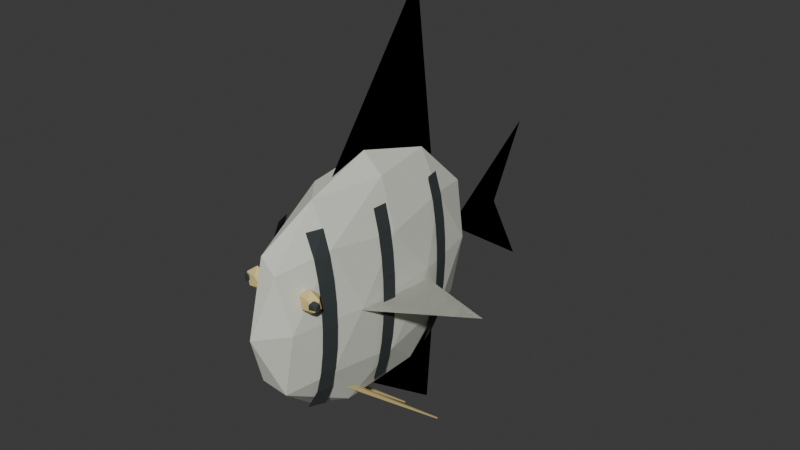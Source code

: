# Source: Angelfish.blend  (saved by Blender 5.2.44; exported with 4.5.12 LTS)
import bpy
from mathutils import Matrix  # noqa: F401  (used for matrix-valued properties, if any)

bpy.ops.wm.read_factory_settings(use_empty=True)
scene = bpy.context.scene
scene.name = 'Scene'

# ---- collections
col_collection = bpy.data.collections.new('Collection'); scene.collection.children.link(col_collection)

# ---- materials (node trees are filled in below, after node groups)
mat_standardfishink = bpy.data.materials.new('StandardFishInk')
mat_standardfishink.diffuse_color = (0.035, 0.044, 0.046, 1.0)
mat_angelfishgold = bpy.data.materials.new('AngelfishGold')
mat_angelfishgold.diffuse_color = (0.79, 0.62, 0.26, 1.0)
mat_angelfishsilver = bpy.data.materials.new('AngelfishSilver')
mat_angelfishsilver.diffuse_color = (0.7, 0.72, 0.63, 1.0)

# ---- material node trees
mat_standardfishink.use_nodes = True; mat_standardfishink.node_tree.nodes.clear()
_N = mat_standardfishink.node_tree.nodes; _L = mat_standardfishink.node_tree.links
n0 = _N.new('ShaderNodeBsdfPrincipled'); n0.name = '原理化 BSDF'; n0.location = (-200, 100)
n0.inputs[0].default_value = (0.035, 0.044, 0.046, 1.0)
n0.inputs[2].default_value = 0.78
n0.inputs[10].default_value = 0.005
n1 = _N.new('ShaderNodeOutputMaterial'); n1.name = '材质输出'; n1.location = (200, 100)
_L.new(n0.outputs[0], n1.inputs[0])
n1.is_active_output = True
mat_angelfishgold.use_nodes = True; mat_angelfishgold.node_tree.nodes.clear()
_N = mat_angelfishgold.node_tree.nodes; _L = mat_angelfishgold.node_tree.links
n0 = _N.new('ShaderNodeBsdfPrincipled'); n0.name = '原理化 BSDF'; n0.location = (-200, 100)
n0.inputs[0].default_value = (0.79, 0.62, 0.26, 1.0)
n0.inputs[2].default_value = 0.78
n0.inputs[10].default_value = 0.005
n1 = _N.new('ShaderNodeOutputMaterial'); n1.name = '材质输出'; n1.location = (200, 100)
_L.new(n0.outputs[0], n1.inputs[0])
n1.is_active_output = True
mat_angelfishsilver.use_nodes = True; mat_angelfishsilver.node_tree.nodes.clear()
_N = mat_angelfishsilver.node_tree.nodes; _L = mat_angelfishsilver.node_tree.links
n0 = _N.new('ShaderNodeBsdfPrincipled'); n0.name = '原理化 BSDF'; n0.location = (-200, 100)
n0.inputs[0].default_value = (0.7, 0.72, 0.63, 1.0)
n0.inputs[2].default_value = 0.78
n0.inputs[10].default_value = 0.005
n1 = _N.new('ShaderNodeOutputMaterial'); n1.name = '材质输出'; n1.location = (200, 100)
_L.new(n0.outputs[0], n1.inputs[0])
n1.is_active_output = True

# ---- world
world_world = bpy.data.worlds.new('World'); scene.world = world_world
world_world.use_nodes = True; world_world.node_tree.nodes.clear()
_N = world_world.node_tree.nodes; _L = world_world.node_tree.links
n0 = _N.new('ShaderNodeOutputWorld'); n0.name = 'World Output'; n0.location = (200, 100)
n1 = _N.new('ShaderNodeBackground'); n1.name = 'Background'; n1.location = (-200, 100)
n1.inputs[0].default_value = (0.05088, 0.05088, 0.05088, 1.0)
_L.new(n1.outputs[0], n0.inputs[0])
n0.is_active_output = True
world_world.color = (0.05088, 0.05088, 0.05088)
world_world.sun_shadow_jitter_overblur = 0.0

# ---- meshes
me_stripe_1_0 = bpy.data.meshes.new('Stripe-1_0')
me_stripe_1_0.from_pydata([(-0.01824, -0.175, 0.22), (-0.03286, -0.145, 0.22), (-0.04194, -0.175, 0.263), (-0.04979, -0.145, 0.263), (-0.05264, -0.175, 0.306), (-0.05904, -0.145, 0.306), (-0.05834, -0.175, 0.349), (-0.06415, -0.145, 0.349), (-0.06049, -0.175, 0.392), (-0.06611, -0.145, 0.392), (-0.05952, -0.175, 0.435), (-0.06522, -0.145, 0.435), (-0.05523, -0.175, 0.478), (-0.06135, -0.145, 0.478), (-0.0467, -0.175, 0.521), (-0.05383, -0.145, 0.521), (-0.0303, -0.175, 0.564), (-0.0406, -0.145, 0.564)], [], [(0, 1, 3, 2), (2, 3, 5, 4), (4, 5, 7, 6), (6, 7, 9, 8), (8, 9, 11, 10), (10, 11, 13, 12), (12, 13, 15, 14), (14, 15, 17, 16), (2, 3, 1, 0), (4, 5, 3, 2), (6, 7, 5, 4), (8, 9, 7, 6), (10, 11, 9, 8), (12, 13, 11, 10), (14, 15, 13, 12), (16, 17, 15, 14)])
me_stripe_1_0.materials.append(mat_standardfishink)
me_stripe_1_0.update()
me_stripe_1_1 = bpy.data.meshes.new('Stripe-1_1')
me_stripe_1_1.from_pydata([(-0.05044, -0.04, 0.22), (-0.05154, -0.01, 0.22), (-0.06264, -0.04, 0.263), (-0.06352, -0.01, 0.263), (-0.07017, -0.04, 0.306), (-0.07096, -0.01, 0.306), (-0.0745, -0.04, 0.349), (-0.07524, -0.01, 0.349), (-0.07619, -0.04, 0.392), (-0.07691, -0.01, 0.392), (-0.07542, -0.04, 0.435), (-0.07615, -0.01, 0.435), (-0.07211, -0.04, 0.478), (-0.07288, -0.01, 0.478), (-0.06588, -0.04, 0.521), (-0.06672, -0.01, 0.521), (-0.0557, -0.04, 0.564), (-0.05669, -0.01, 0.564)], [], [(0, 1, 3, 2), (2, 3, 5, 4), (4, 5, 7, 6), (6, 7, 9, 8), (8, 9, 11, 10), (10, 11, 13, 12), (12, 13, 15, 14), (14, 15, 17, 16), (2, 3, 1, 0), (4, 5, 3, 2), (6, 7, 5, 4), (8, 9, 7, 6), (10, 11, 9, 8), (12, 13, 11, 10), (14, 15, 13, 12), (16, 17, 15, 14)])
me_stripe_1_1.materials.append(mat_standardfishink)
me_stripe_1_1.update()
me_stripe_1_2 = bpy.data.meshes.new('Stripe-1_2')
me_stripe_1_2.from_pydata([(-0.04089, 0.115, 0.22), (-0.03286, 0.145, 0.22), (-0.05532, 0.115, 0.263), (-0.04979, 0.145, 0.263), (-0.06375, 0.115, 0.306), (-0.05904, 0.145, 0.306), (-0.0685, 0.115, 0.349), (-0.06415, 0.145, 0.349), (-0.07034, 0.115, 0.392), (-0.06611, 0.145, 0.392), (-0.0695, 0.115, 0.435), (-0.06522, 0.145, 0.435), (-0.06589, 0.115, 0.478), (-0.06135, 0.145, 0.478), (-0.05898, 0.115, 0.521), (-0.05383, 0.145, 0.521), (-0.04727, 0.115, 0.564), (-0.0406, 0.145, 0.564)], [], [(0, 1, 3, 2), (2, 3, 5, 4), (4, 5, 7, 6), (6, 7, 9, 8), (8, 9, 11, 10), (10, 11, 13, 12), (12, 13, 15, 14), (14, 15, 17, 16), (2, 3, 1, 0), (4, 5, 3, 2), (6, 7, 5, 4), (8, 9, 7, 6), (10, 11, 9, 8), (12, 13, 11, 10), (14, 15, 13, 12), (16, 17, 15, 14)])
me_stripe_1_2.materials.append(mat_standardfishink)
me_stripe_1_2.update()
me_ventralthread_1 = bpy.data.meshes.new('VentralThread-1')
me_ventralthread_1.from_pydata([(-0.042, -0.1402, 0.27), (-0.03726, -0.1357, 0.2751), (-0.0294, -0.1372, 0.2731), (-0.02928, -0.1425, 0.2669), (-0.03706, -0.1444, 0.2649), (-0.044, 0.16, 0.015), (-0.04265, 0.1612, 0.01645), (-0.0404, 0.1608, 0.0159), (-0.04036, 0.1593, 0.0141), (-0.04259, 0.1588, 0.01355)], [], [(4, 3, 2, 1, 0), (5, 6, 7, 8, 9), (0, 1, 6, 5), (1, 2, 7, 6), (2, 3, 8, 7), (3, 4, 9, 8), (4, 0, 5, 9)])
me_ventralthread_1.materials.append(mat_angelfishgold)
me_ventralthread_1.update()
me_pectoral_1 = bpy.data.meshes.new('Pectoral-1')
me_pectoral_1.from_pydata([(-0.065, -0.1, 0.4), (-0.2, 0.08, 0.35), (-0.065, 0.09, 0.38)], [], [(0, 1, 2), (2, 1, 0)])
me_pectoral_1.materials.append(mat_angelfishsilver)
me_pectoral_1.update()
me_stripe1_0 = bpy.data.meshes.new('Stripe1_0')
me_stripe1_0.from_pydata([(0.01824, -0.175, 0.22), (0.03286, -0.145, 0.22), (0.04194, -0.175, 0.263), (0.04979, -0.145, 0.263), (0.05264, -0.175, 0.306), (0.05904, -0.145, 0.306), (0.05834, -0.175, 0.349), (0.06415, -0.145, 0.349), (0.06049, -0.175, 0.392), (0.06611, -0.145, 0.392), (0.05952, -0.175, 0.435), (0.06522, -0.145, 0.435), (0.05523, -0.175, 0.478), (0.06135, -0.145, 0.478), (0.0467, -0.175, 0.521), (0.05383, -0.145, 0.521), (0.0303, -0.175, 0.564), (0.0406, -0.145, 0.564)], [], [(0, 1, 3, 2), (2, 3, 5, 4), (4, 5, 7, 6), (6, 7, 9, 8), (8, 9, 11, 10), (10, 11, 13, 12), (12, 13, 15, 14), (14, 15, 17, 16), (2, 3, 1, 0), (4, 5, 3, 2), (6, 7, 5, 4), (8, 9, 7, 6), (10, 11, 9, 8), (12, 13, 11, 10), (14, 15, 13, 12), (16, 17, 15, 14)])
me_stripe1_0.materials.append(mat_standardfishink)
me_stripe1_0.update()
me_stripe1_1 = bpy.data.meshes.new('Stripe1_1')
me_stripe1_1.from_pydata([(0.05044, -0.04, 0.22), (0.05154, -0.01, 0.22), (0.06264, -0.04, 0.263), (0.06352, -0.01, 0.263), (0.07017, -0.04, 0.306), (0.07096, -0.01, 0.306), (0.0745, -0.04, 0.349), (0.07524, -0.01, 0.349), (0.07619, -0.04, 0.392), (0.07691, -0.01, 0.392), (0.07542, -0.04, 0.435), (0.07615, -0.01, 0.435), (0.07211, -0.04, 0.478), (0.07288, -0.01, 0.478), (0.06588, -0.04, 0.521), (0.06672, -0.01, 0.521), (0.0557, -0.04, 0.564), (0.05669, -0.01, 0.564)], [], [(0, 1, 3, 2), (2, 3, 5, 4), (4, 5, 7, 6), (6, 7, 9, 8), (8, 9, 11, 10), (10, 11, 13, 12), (12, 13, 15, 14), (14, 15, 17, 16), (2, 3, 1, 0), (4, 5, 3, 2), (6, 7, 5, 4), (8, 9, 7, 6), (10, 11, 9, 8), (12, 13, 11, 10), (14, 15, 13, 12), (16, 17, 15, 14)])
me_stripe1_1.materials.append(mat_standardfishink)
me_stripe1_1.update()
me_stripe1_2 = bpy.data.meshes.new('Stripe1_2')
me_stripe1_2.from_pydata([(0.04089, 0.115, 0.22), (0.03286, 0.145, 0.22), (0.05532, 0.115, 0.263), (0.04979, 0.145, 0.263), (0.06375, 0.115, 0.306), (0.05904, 0.145, 0.306), (0.0685, 0.115, 0.349), (0.06415, 0.145, 0.349), (0.07034, 0.115, 0.392), (0.06611, 0.145, 0.392), (0.0695, 0.115, 0.435), (0.06522, 0.145, 0.435), (0.06589, 0.115, 0.478), (0.06135, 0.145, 0.478), (0.05898, 0.115, 0.521), (0.05383, 0.145, 0.521), (0.04727, 0.115, 0.564), (0.0406, 0.145, 0.564)], [], [(0, 1, 3, 2), (2, 3, 5, 4), (4, 5, 7, 6), (6, 7, 9, 8), (8, 9, 11, 10), (10, 11, 13, 12), (12, 13, 15, 14), (14, 15, 17, 16), (2, 3, 1, 0), (4, 5, 3, 2), (6, 7, 5, 4), (8, 9, 7, 6), (10, 11, 9, 8), (12, 13, 11, 10), (14, 15, 13, 12), (16, 17, 15, 14)])
me_stripe1_2.materials.append(mat_standardfishink)
me_stripe1_2.update()
me_ventralthread1 = bpy.data.meshes.new('VentralThread1')
me_ventralthread1.from_pydata([(0.028, -0.1398, 0.27), (0.03294, -0.1356, 0.2751), (0.04072, -0.1375, 0.2731), (0.0406, -0.1428, 0.2669), (0.03274, -0.1443, 0.2649), (0.04, 0.16, 0.015), (0.04141, 0.1612, 0.01645), (0.04364, 0.1607, 0.0159), (0.0436, 0.1592, 0.0141), (0.04135, 0.1588, 0.01355)], [], [(4, 3, 2, 1, 0), (5, 6, 7, 8, 9), (0, 1, 6, 5), (1, 2, 7, 6), (2, 3, 8, 7), (3, 4, 9, 8), (4, 0, 5, 9)])
me_ventralthread1.materials.append(mat_angelfishgold)
me_ventralthread1.update()
me_pectoral1 = bpy.data.meshes.new('Pectoral1')
me_pectoral1.from_pydata([(0.065, -0.1, 0.4), (0.2, 0.08, 0.35), (0.065, 0.09, 0.38)], [], [(0, 1, 2), (2, 1, 0)])
me_pectoral1.materials.append(mat_angelfishsilver)
me_pectoral1.update()
me_talldorsal = bpy.data.meshes.new('TallDorsal')
me_talldorsal.from_pydata([(0.0, -0.13, 0.55), (0.0, 0.14, 0.91), (0.0, 0.19, 0.52)], [], [(0, 1, 2), (2, 1, 0)])
me_talldorsal.materials.append(mat_angelfishgold)
me_talldorsal.update()
me_tallanal = bpy.data.meshes.new('TallAnal')
me_tallanal.from_pydata([(0.0, -0.08, 0.23), (0.0, 0.18, 0.04), (0.0, 0.2, 0.29)], [], [(0, 1, 2), (2, 1, 0)])
me_tallanal.materials.append(mat_angelfishgold)
me_tallanal.update()
me_tailfin = bpy.data.meshes.new('TailFin')
me_tailfin.from_pydata([(0.0, 0.0, 0.0), (0.0, 0.22, 0.15), (0.0, 0.14, 0.0), (0.0, 0.22, -0.15)], [], [(0, 1, 2, 3), (3, 2, 1, 0)])
me_tailfin.materials.append(mat_angelfishsilver)
me_tailfin.update()
me_body = bpy.data.meshes.new('Body')
me_body.from_pydata([(0.0, 0.0, -0.24), (0.05427, -0.1472, -0.1073), (-0.02073, -0.2382, -0.1073), (-0.06708, 0.0, -0.1073), (-0.02073, 0.2382, -0.1073), (0.05427, 0.1472, -0.1073), (0.02073, -0.2382, 0.1073), (-0.05427, -0.1472, 0.1073), (-0.05427, 0.1472, 0.1073), (0.02073, 0.2382, 0.1073), (0.06708, 0.0, 0.1073), (0.0, 0.0, 0.24), (-0.01218, -0.14, -0.2042), (0.0319, -0.08652, -0.2042), (0.01972, -0.2265, -0.1262), (0.0638, 0.0, -0.1262), (0.0319, 0.08652, -0.2042), (-0.03943, 0.0, -0.2042), (-0.05161, -0.14, -0.1262), (-0.01218, 0.14, -0.2042), (-0.05161, 0.14, -0.1262), (0.01972, 0.2265, -0.1262), (0.07133, -0.08652, 0.0), (0.07133, 0.08652, 0.0), (0.0, -0.28, 0.0), (0.04408, -0.2265, 0.0), (-0.07133, -0.08652, 0.0), (-0.04408, -0.2265, 0.0), (-0.04408, 0.2265, 0.0), (-0.07133, 0.08652, 0.0), (0.04408, 0.2265, 0.0), (0.0, 0.28, 0.0), (0.05161, -0.14, 0.1262), (-0.01972, -0.2265, 0.1262), (-0.0638, 0.0, 0.1262), (-0.01972, 0.2265, 0.1262), (0.05161, 0.14, 0.1262), (0.01218, -0.14, 0.2042), (0.03943, 0.0, 0.2042), (-0.0319, -0.08652, 0.2042), (-0.0319, 0.08652, 0.2042), (0.01218, 0.14, 0.2042)], [], [(0, 13, 12), (1, 13, 15), (0, 12, 17), (0, 17, 19), (0, 19, 16), (1, 15, 22), (2, 14, 24), (3, 18, 26), (4, 20, 28), (5, 21, 30), (1, 22, 25), (2, 24, 27), (3, 26, 29), (4, 28, 31), (5, 30, 23), (6, 32, 37), (7, 33, 39), (8, 34, 40), (9, 35, 41), (10, 36, 38), (38, 41, 11), (38, 36, 41), (36, 9, 41), (41, 40, 11), (41, 35, 40), (35, 8, 40), (40, 39, 11), (40, 34, 39), (34, 7, 39), (39, 37, 11), (39, 33, 37), (33, 6, 37), (37, 38, 11), (37, 32, 38), (32, 10, 38), (23, 36, 10), (23, 30, 36), (30, 9, 36), (31, 35, 9), (31, 28, 35), (28, 8, 35), (29, 34, 8), (29, 26, 34), (26, 7, 34), (27, 33, 7), (27, 24, 33), (24, 6, 33), (25, 32, 6), (25, 22, 32), (22, 10, 32), (30, 31, 9), (30, 21, 31), (21, 4, 31), (28, 29, 8), (28, 20, 29), (20, 3, 29), (26, 27, 7), (26, 18, 27), (18, 2, 27), (24, 25, 6), (24, 14, 25), (14, 1, 25), (22, 23, 10), (22, 15, 23), (15, 5, 23), (16, 21, 5), (16, 19, 21), (19, 4, 21), (19, 20, 4), (19, 17, 20), (17, 3, 20), (17, 18, 3), (17, 12, 18), (12, 2, 18), (15, 16, 5), (15, 13, 16), (13, 0, 16), (12, 14, 2), (12, 13, 14), (13, 1, 14)])
_uv = me_body.uv_layers.new(name='UV贴图')
_uv.uv.foreach_set('vector', [0.1818, 0.0, 0.2273, 0.07873, 0.1364, 0.07873, 0.2727, 0.1575, 0.3182, 0.07873, 0.3636, 0.1575, 0.9091, 0.0, 0.9545, 0.07873, 0.8636, 0.07873, 0.7273, 0.0, 0.7727, 0.07873, 0.6818, 0.07873, 0.5455, 0.0, 0.5909, 0.07873, 0.5, 0.07873, 0.2727, 0.1575, 0.3636, 0.1575, 0.3182, 0.2362, 0.09091, 0.1575, 0.1818, 0.1575, 0.1364, 0.2362, 0.8182, 0.1575, 0.9091, 0.1575, 0.8636, 0.2362, 0.6364, 0.1575, 0.7273, 0.1575, 0.6818, 0.2362, 0.4545, 0.1575, 0.5455, 0.1575, 0.5, 0.2362, 0.2727, 0.1575, 0.3182, 0.2362, 0.2273, 0.2362, 0.09091, 0.1575, 0.1364, 0.2362, 0.04546, 0.2362, 0.8182, 0.1575, 0.8636, 0.2362, 0.7727, 0.2362, 0.6364, 0.1575, 0.6818, 0.2362, 0.5909, 0.2362, 0.4545, 0.1575, 0.5, 0.2362, 0.4091, 0.2362, 0.1818, 0.3149, 0.2727, 0.3149, 0.2273, 0.3937, 0.0, 0.3149, 0.09091, 0.3149, 0.04546, 0.3937, 0.7273, 0.3149, 0.8182, 0.3149, 0.7727, 0.3937, 0.5455, 0.3149, 0.6364, 0.3149, 0.5909, 0.3937, 0.3636, 0.3149, 0.4545, 0.3149, 0.4091, 0.3937, 0.4091, 0.3937, 0.5, 0.3937, 0.4545, 0.4724, 0.4091, 0.3937, 0.4545, 0.3149, 0.5, 0.3937, 0.4545, 0.3149, 0.5455, 0.3149, 0.5, 0.3937, 0.5909, 0.3937, 0.6818, 0.3937, 0.6364, 0.4724, 0.5909, 0.3937, 0.6364, 0.3149, 0.6818, 0.3937, 0.6364, 0.3149, 0.7273, 0.3149, 0.6818, 0.3937, 0.7727, 0.3937, 0.8636, 0.3937, 0.8182, 0.4724, 0.7727, 0.3937, 0.8182, 0.3149, 0.8636, 0.3937, 0.8182, 0.3149, 0.9091, 0.3149, 0.8636, 0.3937, 0.04546, 0.3937, 0.1364, 0.3937, 0.09091, 0.4724, 0.04546, 0.3937, 0.09091, 0.3149, 0.1364, 0.3937, 0.09091, 0.3149, 0.1818, 0.3149, 0.1364, 0.3937, 0.2273, 0.3937, 0.3182, 0.3937, 0.2727, 0.4724, 0.2273, 0.3937, 0.2727, 0.3149, 0.3182, 0.3937, 0.2727, 0.3149, 0.3636, 0.3149, 0.3182, 0.3937, 0.4091, 0.2362, 0.4545, 0.3149, 0.3636, 0.3149, 0.4091, 0.2362, 0.5, 0.2362, 0.4545, 0.3149, 0.5, 0.2362, 0.5455, 0.3149, 0.4545, 0.3149, 0.5909, 0.2362, 0.6364, 0.3149, 0.5455, 0.3149, 0.5909, 0.2362, 0.6818, 0.2362, 0.6364, 0.3149, 0.6818, 0.2362, 0.7273, 0.3149, 0.6364, 0.3149, 0.7727, 0.2362, 0.8182, 0.3149, 0.7273, 0.3149, 0.7727, 0.2362, 0.8636, 0.2362, 0.8182, 0.3149, 0.8636, 0.2362, 0.9091, 0.3149, 0.8182, 0.3149, 0.04546, 0.2362, 0.09091, 0.3149, 0.0, 0.3149, 0.04546, 0.2362, 0.1364, 0.2362, 0.09091, 0.3149, 0.1364, 0.2362, 0.1818, 0.3149, 0.09091, 0.3149, 0.2273, 0.2362, 0.2727, 0.3149, 0.1818, 0.3149, 0.2273, 0.2362, 0.3182, 0.2362, 0.2727, 0.3149, 0.3182, 0.2362, 0.3636, 0.3149, 0.2727, 0.3149, 0.5, 0.2362, 0.5909, 0.2362, 0.5455, 0.3149, 0.5, 0.2362, 0.5455, 0.1575, 0.5909, 0.2362, 0.5455, 0.1575, 0.6364, 0.1575, 0.5909, 0.2362, 0.6818, 0.2362, 0.7727, 0.2362, 0.7273, 0.3149, 0.6818, 0.2362, 0.7273, 0.1575, 0.7727, 0.2362, 0.7273, 0.1575, 0.8182, 0.1575, 0.7727, 0.2362, 0.8636, 0.2362, 0.9545, 0.2362, 0.9091, 0.3149, 0.8636, 0.2362, 0.9091, 0.1575, 0.9545, 0.2362, 0.9091, 0.1575, 1.0, 0.1575, 0.9545, 0.2362, 0.1364, 0.2362, 0.2273, 0.2362, 0.1818, 0.3149, 0.1364, 0.2362, 0.1818, 0.1575, 0.2273, 0.2362, 0.1818, 0.1575, 0.2727, 0.1575, 0.2273, 0.2362, 0.3182, 0.2362, 0.4091, 0.2362, 0.3636, 0.3149, 0.3182, 0.2362, 0.3636, 0.1575, 0.4091, 0.2362, 0.3636, 0.1575, 0.4545, 0.1575, 0.4091, 0.2362, 0.5, 0.07873, 0.5455, 0.1575, 0.4545, 0.1575, 0.5, 0.07873, 0.5909, 0.07873, 0.5455, 0.1575, 0.5909, 0.07873, 0.6364, 0.1575, 0.5455, 0.1575, 0.6818, 0.07873, 0.7273, 0.1575, 0.6364, 0.1575, 0.6818, 0.07873, 0.7727, 0.07873, 0.7273, 0.1575, 0.7727, 0.07873, 0.8182, 0.1575, 0.7273, 0.1575, 0.8636, 0.07873, 0.9091, 0.1575, 0.8182, 0.1575, 0.8636, 0.07873, 0.9545, 0.07873, 0.9091, 0.1575, 0.9545, 0.07873, 1.0, 0.1575, 0.9091, 0.1575, 0.3636, 0.1575, 0.4091, 0.07873, 0.4545, 0.1575, 0.3636, 0.1575, 0.3182, 0.07873, 0.4091, 0.07873, 0.3182, 0.07873, 0.3636, 0.0, 0.4091, 0.07873, 0.1364, 0.07873, 0.1818, 0.1575, 0.09091, 0.1575, 0.1364, 0.07873, 0.2273, 0.07873, 0.1818, 0.1575, 0.2273, 0.07873, 0.2727, 0.1575, 0.1818, 0.1575])
me_body.materials.append(mat_angelfishsilver)
me_body.update()
me_eye_1 = bpy.data.meshes.new('Eye-1')
me_eye_1.from_pydata([(0.0, 0.0, -0.023), (0.01664, -0.008464, -0.01029), (-0.006357, -0.0137, -0.01029), (-0.02057, 0.0, -0.01029), (-0.006357, 0.0137, -0.01029), (0.01664, 0.008464, -0.01029), (0.006357, -0.0137, 0.01029), (-0.01664, -0.008464, 0.01029), (-0.01664, 0.008464, 0.01029), (0.006357, 0.0137, 0.01029), (0.02057, 0.0, 0.01029), (0.0, 0.0, 0.023)], [], [(0, 1, 2), (1, 0, 5), (0, 2, 3), (0, 3, 4), (0, 4, 5), (1, 5, 10), (2, 1, 6), (3, 2, 7), (4, 3, 8), (5, 4, 9), (1, 10, 6), (2, 6, 7), (3, 7, 8), (4, 8, 9), (5, 9, 10), (6, 10, 11), (7, 6, 11), (8, 7, 11), (9, 8, 11), (10, 9, 11)])
_uv = me_eye_1.uv_layers.new(name='UV贴图')
_uv.uv.foreach_set('vector', [0.1818, 0.0, 0.2727, 0.1575, 0.09091, 0.1575, 0.2727, 0.1575, 0.3636, 0.0, 0.4545, 0.1575, 0.9091, 0.0, 1.0, 0.1575, 0.8182, 0.1575, 0.7273, 0.0, 0.8182, 0.1575, 0.6364, 0.1575, 0.5455, 0.0, 0.6364, 0.1575, 0.4545, 0.1575, 0.2727, 0.1575, 0.4545, 0.1575, 0.3636, 0.3149, 0.09091, 0.1575, 0.2727, 0.1575, 0.1818, 0.3149, 0.8182, 0.1575, 1.0, 0.1575, 0.9091, 0.3149, 0.6364, 0.1575, 0.8182, 0.1575, 0.7273, 0.3149, 0.4545, 0.1575, 0.6364, 0.1575, 0.5455, 0.3149, 0.2727, 0.1575, 0.3636, 0.3149, 0.1818, 0.3149, 0.09091, 0.1575, 0.1818, 0.3149, 0.0, 0.3149, 0.8182, 0.1575, 0.9091, 0.3149, 0.7273, 0.3149, 0.6364, 0.1575, 0.7273, 0.3149, 0.5455, 0.3149, 0.4545, 0.1575, 0.5455, 0.3149, 0.3636, 0.3149, 0.1818, 0.3149, 0.3636, 0.3149, 0.2727, 0.4724, 0.0, 0.3149, 0.1818, 0.3149, 0.09091, 0.4724, 0.7273, 0.3149, 0.9091, 0.3149, 0.8182, 0.4724, 0.5455, 0.3149, 0.7273, 0.3149, 0.6364, 0.4724, 0.3636, 0.3149, 0.5455, 0.3149, 0.4545, 0.4724])
me_eye_1.materials.append(mat_angelfishgold)
me_eye_1.update()
me_pupil_1 = bpy.data.meshes.new('Pupil-1')
me_pupil_1.from_pydata([(0.0, 0.0, -0.01104), (0.007989, -0.005804, -0.004937), (-0.003051, -0.009391, -0.004937), (-0.009874, 0.0, -0.004937), (-0.003051, 0.009391, -0.004937), (0.007989, 0.005804, -0.004937), (0.003051, -0.009391, 0.004937), (-0.007989, -0.005804, 0.004937), (-0.007989, 0.005804, 0.004937), (0.003051, 0.009391, 0.004937), (0.009874, 0.0, 0.004937), (0.0, 0.0, 0.01104)], [], [(0, 1, 2), (1, 0, 5), (0, 2, 3), (0, 3, 4), (0, 4, 5), (1, 5, 10), (2, 1, 6), (3, 2, 7), (4, 3, 8), (5, 4, 9), (1, 10, 6), (2, 6, 7), (3, 7, 8), (4, 8, 9), (5, 9, 10), (6, 10, 11), (7, 6, 11), (8, 7, 11), (9, 8, 11), (10, 9, 11)])
_uv = me_pupil_1.uv_layers.new(name='UV贴图')
_uv.uv.foreach_set('vector', [0.1818, 0.0, 0.2727, 0.1575, 0.09091, 0.1575, 0.2727, 0.1575, 0.3636, 0.0, 0.4545, 0.1575, 0.9091, 0.0, 1.0, 0.1575, 0.8182, 0.1575, 0.7273, 0.0, 0.8182, 0.1575, 0.6364, 0.1575, 0.5455, 0.0, 0.6364, 0.1575, 0.4545, 0.1575, 0.2727, 0.1575, 0.4545, 0.1575, 0.3636, 0.3149, 0.09091, 0.1575, 0.2727, 0.1575, 0.1818, 0.3149, 0.8182, 0.1575, 1.0, 0.1575, 0.9091, 0.3149, 0.6364, 0.1575, 0.8182, 0.1575, 0.7273, 0.3149, 0.4545, 0.1575, 0.6364, 0.1575, 0.5455, 0.3149, 0.2727, 0.1575, 0.3636, 0.3149, 0.1818, 0.3149, 0.09091, 0.1575, 0.1818, 0.3149, 0.0, 0.3149, 0.8182, 0.1575, 0.9091, 0.3149, 0.7273, 0.3149, 0.6364, 0.1575, 0.7273, 0.3149, 0.5455, 0.3149, 0.4545, 0.1575, 0.5455, 0.3149, 0.3636, 0.3149, 0.1818, 0.3149, 0.3636, 0.3149, 0.2727, 0.4724, 0.0, 0.3149, 0.1818, 0.3149, 0.09091, 0.4724, 0.7273, 0.3149, 0.9091, 0.3149, 0.8182, 0.4724, 0.5455, 0.3149, 0.7273, 0.3149, 0.6364, 0.4724, 0.3636, 0.3149, 0.5455, 0.3149, 0.4545, 0.4724])
me_pupil_1.materials.append(mat_standardfishink)
me_pupil_1.update()
me_eye1 = bpy.data.meshes.new('Eye1')
me_eye1.from_pydata([(0.0, 0.0, -0.023), (0.01664, -0.008464, -0.01029), (-0.006357, -0.0137, -0.01029), (-0.02057, 0.0, -0.01029), (-0.006357, 0.0137, -0.01029), (0.01664, 0.008464, -0.01029), (0.006357, -0.0137, 0.01029), (-0.01664, -0.008464, 0.01029), (-0.01664, 0.008464, 0.01029), (0.006357, 0.0137, 0.01029), (0.02057, 0.0, 0.01029), (0.0, 0.0, 0.023)], [], [(0, 1, 2), (1, 0, 5), (0, 2, 3), (0, 3, 4), (0, 4, 5), (1, 5, 10), (2, 1, 6), (3, 2, 7), (4, 3, 8), (5, 4, 9), (1, 10, 6), (2, 6, 7), (3, 7, 8), (4, 8, 9), (5, 9, 10), (6, 10, 11), (7, 6, 11), (8, 7, 11), (9, 8, 11), (10, 9, 11)])
_uv = me_eye1.uv_layers.new(name='UV贴图')
_uv.uv.foreach_set('vector', [0.1818, 0.0, 0.2727, 0.1575, 0.09091, 0.1575, 0.2727, 0.1575, 0.3636, 0.0, 0.4545, 0.1575, 0.9091, 0.0, 1.0, 0.1575, 0.8182, 0.1575, 0.7273, 0.0, 0.8182, 0.1575, 0.6364, 0.1575, 0.5455, 0.0, 0.6364, 0.1575, 0.4545, 0.1575, 0.2727, 0.1575, 0.4545, 0.1575, 0.3636, 0.3149, 0.09091, 0.1575, 0.2727, 0.1575, 0.1818, 0.3149, 0.8182, 0.1575, 1.0, 0.1575, 0.9091, 0.3149, 0.6364, 0.1575, 0.8182, 0.1575, 0.7273, 0.3149, 0.4545, 0.1575, 0.6364, 0.1575, 0.5455, 0.3149, 0.2727, 0.1575, 0.3636, 0.3149, 0.1818, 0.3149, 0.09091, 0.1575, 0.1818, 0.3149, 0.0, 0.3149, 0.8182, 0.1575, 0.9091, 0.3149, 0.7273, 0.3149, 0.6364, 0.1575, 0.7273, 0.3149, 0.5455, 0.3149, 0.4545, 0.1575, 0.5455, 0.3149, 0.3636, 0.3149, 0.1818, 0.3149, 0.3636, 0.3149, 0.2727, 0.4724, 0.0, 0.3149, 0.1818, 0.3149, 0.09091, 0.4724, 0.7273, 0.3149, 0.9091, 0.3149, 0.8182, 0.4724, 0.5455, 0.3149, 0.7273, 0.3149, 0.6364, 0.4724, 0.3636, 0.3149, 0.5455, 0.3149, 0.4545, 0.4724])
me_eye1.materials.append(mat_angelfishgold)
me_eye1.update()
me_pupil1 = bpy.data.meshes.new('Pupil1')
me_pupil1.from_pydata([(0.0, 0.0, -0.01104), (0.007989, -0.005804, -0.004937), (-0.003051, -0.009391, -0.004937), (-0.009874, 0.0, -0.004937), (-0.003051, 0.009391, -0.004937), (0.007989, 0.005804, -0.004937), (0.003051, -0.009391, 0.004937), (-0.007989, -0.005804, 0.004937), (-0.007989, 0.005804, 0.004937), (0.003051, 0.009391, 0.004937), (0.009874, 0.0, 0.004937), (0.0, 0.0, 0.01104)], [], [(0, 1, 2), (1, 0, 5), (0, 2, 3), (0, 3, 4), (0, 4, 5), (1, 5, 10), (2, 1, 6), (3, 2, 7), (4, 3, 8), (5, 4, 9), (1, 10, 6), (2, 6, 7), (3, 7, 8), (4, 8, 9), (5, 9, 10), (6, 10, 11), (7, 6, 11), (8, 7, 11), (9, 8, 11), (10, 9, 11)])
_uv = me_pupil1.uv_layers.new(name='UV贴图')
_uv.uv.foreach_set('vector', [0.1818, 0.0, 0.2727, 0.1575, 0.09091, 0.1575, 0.2727, 0.1575, 0.3636, 0.0, 0.4545, 0.1575, 0.9091, 0.0, 1.0, 0.1575, 0.8182, 0.1575, 0.7273, 0.0, 0.8182, 0.1575, 0.6364, 0.1575, 0.5455, 0.0, 0.6364, 0.1575, 0.4545, 0.1575, 0.2727, 0.1575, 0.4545, 0.1575, 0.3636, 0.3149, 0.09091, 0.1575, 0.2727, 0.1575, 0.1818, 0.3149, 0.8182, 0.1575, 1.0, 0.1575, 0.9091, 0.3149, 0.6364, 0.1575, 0.8182, 0.1575, 0.7273, 0.3149, 0.4545, 0.1575, 0.6364, 0.1575, 0.5455, 0.3149, 0.2727, 0.1575, 0.3636, 0.3149, 0.1818, 0.3149, 0.09091, 0.1575, 0.1818, 0.3149, 0.0, 0.3149, 0.8182, 0.1575, 0.9091, 0.3149, 0.7273, 0.3149, 0.6364, 0.1575, 0.7273, 0.3149, 0.5455, 0.3149, 0.4545, 0.1575, 0.5455, 0.3149, 0.3636, 0.3149, 0.1818, 0.3149, 0.3636, 0.3149, 0.2727, 0.4724, 0.0, 0.3149, 0.1818, 0.3149, 0.09091, 0.4724, 0.7273, 0.3149, 0.9091, 0.3149, 0.8182, 0.4724, 0.5455, 0.3149, 0.7273, 0.3149, 0.6364, 0.4724, 0.3636, 0.3149, 0.5455, 0.3149, 0.4545, 0.4724])
me_pupil1.materials.append(mat_standardfishink)
me_pupil1.update()

# ---- objects
ob_angelfish = bpy.data.objects.new('Angelfish', None)
ob_stripe_1_0 = bpy.data.objects.new('Stripe-1_0', me_stripe_1_0)
ob_stripe_1_1 = bpy.data.objects.new('Stripe-1_1', me_stripe_1_1)
ob_stripe_1_2 = bpy.data.objects.new('Stripe-1_2', me_stripe_1_2)
ob_ventralthread_1 = bpy.data.objects.new('VentralThread-1', me_ventralthread_1)
ob_pectoral_1 = bpy.data.objects.new('Pectoral-1', me_pectoral_1)
ob_stripe1_0 = bpy.data.objects.new('Stripe1_0', me_stripe1_0)
ob_stripe1_1 = bpy.data.objects.new('Stripe1_1', me_stripe1_1)
ob_stripe1_2 = bpy.data.objects.new('Stripe1_2', me_stripe1_2)
ob_ventralthread1 = bpy.data.objects.new('VentralThread1', me_ventralthread1)
ob_pectoral1 = bpy.data.objects.new('Pectoral1', me_pectoral1)
ob_talldorsal = bpy.data.objects.new('TallDorsal', me_talldorsal)
ob_tallanal = bpy.data.objects.new('TallAnal', me_tallanal)
ob_tail = bpy.data.objects.new('Tail', None)
ob_tailfin = bpy.data.objects.new('TailFin', me_tailfin)
ob_grip = bpy.data.objects.new('Grip', None)
ob_hook = bpy.data.objects.new('Hook', None)
ob_body = bpy.data.objects.new('Body', me_body)
ob_eye_1 = bpy.data.objects.new('Eye-1', me_eye_1)
ob_pupil_1 = bpy.data.objects.new('Pupil-1', me_pupil_1)
ob_eye1 = bpy.data.objects.new('Eye1', me_eye1)
ob_pupil1 = bpy.data.objects.new('Pupil1', me_pupil1)

# ---- transforms, parenting, visibility, modifiers, constraints
ob_angelfish.location = (0.0, 0.0, 0.0)
ob_stripe_1_0.parent = ob_angelfish
ob_stripe_1_0.location = (0.0, 0.0, 0.0)
ob_stripe_1_1.parent = ob_angelfish
ob_stripe_1_1.location = (0.0, 0.0, 0.0)
ob_stripe_1_2.parent = ob_angelfish
ob_stripe_1_2.location = (0.0, 0.0, 0.0)
ob_ventralthread_1.parent = ob_angelfish
ob_ventralthread_1.location = (0.0, 0.0, 0.0)
ob_pectoral_1.parent = ob_angelfish
ob_pectoral_1.location = (0.0, 0.0, 0.0)
ob_stripe1_0.parent = ob_angelfish
ob_stripe1_0.location = (0.0, 0.0, 0.0)
ob_stripe1_1.parent = ob_angelfish
ob_stripe1_1.location = (0.0, 0.0, 0.0)
ob_stripe1_2.parent = ob_angelfish
ob_stripe1_2.location = (0.0, 0.0, 0.0)
ob_ventralthread1.parent = ob_angelfish
ob_ventralthread1.location = (0.0, 0.0, 0.0)
ob_pectoral1.parent = ob_angelfish
ob_pectoral1.location = (0.0, 0.0, 0.0)
ob_talldorsal.parent = ob_angelfish
ob_talldorsal.location = (0.0, 0.0, 0.0)
ob_tallanal.parent = ob_angelfish
ob_tallanal.location = (0.0, 0.0, 0.0)
ob_tail.parent = ob_angelfish
ob_tail.location = (0.0, 0.25, 0.4)
ob_tailfin.parent = ob_tail
ob_tailfin.location = (0.0, 0.0, 0.0)
ob_grip.parent = ob_angelfish
ob_grip.location = (0.0, 0.0, 0.0)
ob_hook.parent = ob_angelfish
ob_hook.location = (0.0, -0.31, 0.4)
ob_body.parent = ob_angelfish
ob_body.location = (0.0, 0.0, 0.4)
ob_eye_1.parent = ob_angelfish
ob_eye_1.location = (-0.06, -0.2, 0.46)
ob_pupil_1.parent = ob_angelfish
ob_pupil_1.location = (-0.07265, -0.2046, 0.46)
ob_eye1.parent = ob_angelfish
ob_eye1.location = (0.06, -0.2, 0.46)
ob_pupil1.parent = ob_angelfish
ob_pupil1.location = (0.07265, -0.2046, 0.46)

# ---- collection membership
scene.collection.objects.link(ob_angelfish)
scene.collection.objects.link(ob_stripe_1_0)
scene.collection.objects.link(ob_stripe_1_1)
scene.collection.objects.link(ob_stripe_1_2)
scene.collection.objects.link(ob_ventralthread_1)
scene.collection.objects.link(ob_pectoral_1)
scene.collection.objects.link(ob_stripe1_0)
scene.collection.objects.link(ob_stripe1_1)
scene.collection.objects.link(ob_stripe1_2)
scene.collection.objects.link(ob_ventralthread1)
scene.collection.objects.link(ob_pectoral1)
scene.collection.objects.link(ob_talldorsal)
scene.collection.objects.link(ob_tallanal)
scene.collection.objects.link(ob_tail)
scene.collection.objects.link(ob_tailfin)
scene.collection.objects.link(ob_grip)
scene.collection.objects.link(ob_hook)
col_collection.objects.link(ob_body)
col_collection.objects.link(ob_eye_1)
col_collection.objects.link(ob_pupil_1)
col_collection.objects.link(ob_eye1)
col_collection.objects.link(ob_pupil1)

# ---- scene / render settings (as saved in the file)
scene.frame_start = 1; scene.frame_end = 250; scene.frame_set(1)
scene.render.engine = 'BLENDER_EEVEE_NEXT'
scene.render.bake_bias = 0.0
scene.render.bake_samples = 0
scene.render.compositor_device = 'GPU'
scene.eevee.use_volume_custom_range = False
scene.eevee.fast_gi_thickness_near = 0.1
scene.eevee.fast_gi_thickness_far = 0.0
scene.eevee.ray_tracing_options.screen_trace_thickness = 0.1
bpy.context.view_layer.update()

# ---- added for rendering (the .blend has no active camera and no usable light): camera, sun
cam_auto = bpy.data.cameras.new('AutoCamera')
cam_auto.lens = 50.0
cam_auto.sensor_width = 36.0
cam_auto.clip_end = 1000.0
ob_auto_camera = bpy.data.objects.new('AutoCamera', cam_auto)
scene.collection.objects.link(ob_auto_camera)
ob_auto_camera.location = (1.14299, -1.27659, 1.37617)
ob_auto_camera.rotation_euler = (1.09748, -7.21219e-08, 0.694738)
scene.camera = ob_auto_camera
light_auto_sun = bpy.data.lights.new('AutoSun', 'SUN')
light_auto_sun.energy = 3.0
light_auto_sun.angle = 0.0523599
ob_auto_sun = bpy.data.objects.new('AutoSun', light_auto_sun)
scene.collection.objects.link(ob_auto_sun)
ob_auto_sun.rotation_euler = (0.872665, 0.174533, 0.523599)
bpy.context.view_layer.update()
